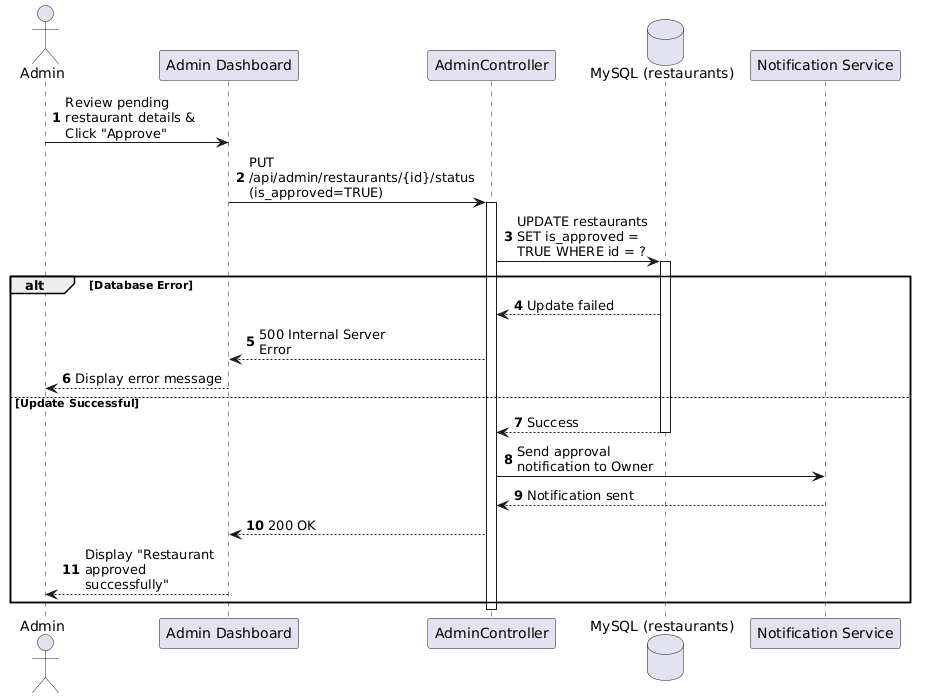

The diagram above was rendered by PlantUML. Its source (embedded in the PNG):
@startuml
autonumber
skinparam maxmessagesize 150

actor "Admin" as User
participant "Admin Dashboard" as UI
participant "AdminController" as API
database "MySQL (restaurants)" as DB
participant "Notification Service" as Notif

User -> UI: Review pending restaurant details & Click "Approve"
UI -> API: PUT /api/admin/restaurants/{id}/status (is_approved=TRUE)
activate API

API -> DB: UPDATE restaurants SET is_approved = TRUE WHERE id = ?
activate DB
alt Database Error
    DB --> API: Update failed
    API --> UI: 500 Internal Server Error
    UI --> User: Display error message
else Update Successful
    DB --> API: Success
    deactivate DB
    
    API -> Notif: Send approval notification to Owner
    Notif --> API: Notification sent
    
    API --> UI: 200 OK
    UI --> User: Display "Restaurant approved successfully"
end
deactivate API
@enduml